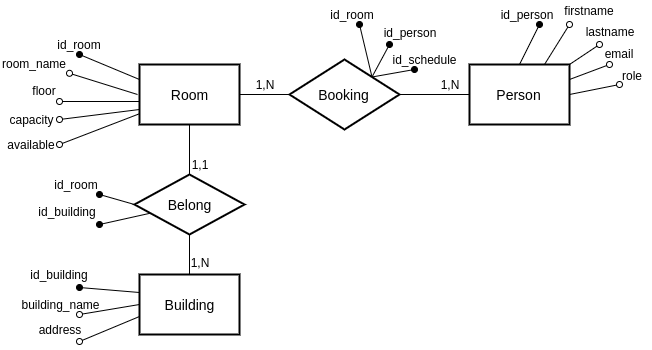

The diagram above was exported from draw.io. Its source (the exported page's mxGraphModel, read from the mxfile embedded in the PNG):
<mxGraphModel dx="728" dy="335" grid="1" gridSize="10" guides="1" tooltips="1" connect="1" arrows="1" fold="1" page="1" pageScale="1" pageWidth="827" pageHeight="1169" math="0" shadow="0">
  <root>
    <mxCell id="0" />
    <mxCell id="1" parent="0" />
    <mxCell id="Cfv-EN09ob9FPJT2fGm9-18" style="edgeStyle=orthogonalEdgeStyle;rounded=0;orthogonalLoop=1;jettySize=auto;html=1;entryX=0.5;entryY=0;entryDx=0;entryDy=0;startArrow=none;startFill=0;endArrow=none;endFill=0;" parent="1" source="Cfv-EN09ob9FPJT2fGm9-12" target="Cfv-EN09ob9FPJT2fGm9-15" edge="1">
      <mxGeometry relative="1" as="geometry" />
    </mxCell>
    <mxCell id="Cfv-EN09ob9FPJT2fGm9-31" style="edgeStyle=orthogonalEdgeStyle;curved=1;rounded=0;orthogonalLoop=1;jettySize=auto;html=1;exitX=0;exitY=0.5;exitDx=0;exitDy=0;startArrow=none;startFill=0;endArrow=oval;endFill=0;strokeWidth=1;" parent="1" edge="1">
      <mxGeometry relative="1" as="geometry">
        <mxPoint x="120" y="117" as="targetPoint" />
        <mxPoint x="200" y="117" as="sourcePoint" />
      </mxGeometry>
    </mxCell>
    <mxCell id="Cfv-EN09ob9FPJT2fGm9-34" style="edgeStyle=none;rounded=0;orthogonalLoop=1;jettySize=auto;html=1;exitX=0;exitY=0.5;exitDx=0;exitDy=0;startArrow=none;startFill=0;endArrow=oval;endFill=0;strokeWidth=1;" parent="1" edge="1">
      <mxGeometry relative="1" as="geometry">
        <mxPoint x="130" y="88.79569892473114" as="targetPoint" />
        <mxPoint x="198" y="110" as="sourcePoint" />
      </mxGeometry>
    </mxCell>
    <mxCell id="Cfv-EN09ob9FPJT2fGm9-35" style="rounded=0;orthogonalLoop=1;jettySize=auto;html=1;exitX=0;exitY=0.75;exitDx=0;exitDy=0;startArrow=none;startFill=0;endArrow=oval;endFill=0;strokeWidth=1;" parent="1" source="Cfv-EN09ob9FPJT2fGm9-12" edge="1">
      <mxGeometry relative="1" as="geometry">
        <mxPoint x="120" y="135" as="targetPoint" />
      </mxGeometry>
    </mxCell>
    <mxCell id="Cfv-EN09ob9FPJT2fGm9-36" style="edgeStyle=none;rounded=0;orthogonalLoop=1;jettySize=auto;html=1;exitX=0;exitY=0.25;exitDx=0;exitDy=0;startArrow=none;startFill=0;endArrow=oval;endFill=1;strokeWidth=1;" parent="1" source="Cfv-EN09ob9FPJT2fGm9-12" edge="1">
      <mxGeometry relative="1" as="geometry">
        <mxPoint x="140" y="70" as="targetPoint" />
      </mxGeometry>
    </mxCell>
    <mxCell id="TAKR9DiE9bvIAqfwA7iQ-3" style="edgeStyle=none;rounded=0;orthogonalLoop=1;jettySize=auto;html=1;endArrow=oval;endFill=0;" edge="1" parent="1" source="Cfv-EN09ob9FPJT2fGm9-12">
      <mxGeometry relative="1" as="geometry">
        <mxPoint x="120" y="160" as="targetPoint" />
      </mxGeometry>
    </mxCell>
    <mxCell id="Cfv-EN09ob9FPJT2fGm9-12" value="Room" style="strokeWidth=2;whiteSpace=wrap;html=1;align=center;fontSize=14;" parent="1" vertex="1">
      <mxGeometry x="200" y="80" width="100" height="60" as="geometry" />
    </mxCell>
    <mxCell id="Cfv-EN09ob9FPJT2fGm9-49" style="edgeStyle=none;rounded=0;orthogonalLoop=1;jettySize=auto;html=1;exitX=0.5;exitY=0;exitDx=0;exitDy=0;startArrow=none;startFill=0;endArrow=oval;endFill=1;strokeWidth=1;" parent="1" source="Cfv-EN09ob9FPJT2fGm9-13" edge="1">
      <mxGeometry relative="1" as="geometry">
        <mxPoint x="600" y="40" as="targetPoint" />
      </mxGeometry>
    </mxCell>
    <mxCell id="Cfv-EN09ob9FPJT2fGm9-50" style="edgeStyle=none;rounded=0;orthogonalLoop=1;jettySize=auto;html=1;exitX=0.75;exitY=0;exitDx=0;exitDy=0;startArrow=none;startFill=0;endArrow=oval;endFill=0;strokeWidth=1;" parent="1" source="Cfv-EN09ob9FPJT2fGm9-13" edge="1">
      <mxGeometry relative="1" as="geometry">
        <mxPoint x="630" y="40" as="targetPoint" />
      </mxGeometry>
    </mxCell>
    <mxCell id="Cfv-EN09ob9FPJT2fGm9-51" style="edgeStyle=none;rounded=0;orthogonalLoop=1;jettySize=auto;html=1;exitX=0.75;exitY=0;exitDx=0;exitDy=0;startArrow=none;startFill=0;endArrow=oval;endFill=0;strokeWidth=1;" parent="1" source="Cfv-EN09ob9FPJT2fGm9-13" edge="1">
      <mxGeometry relative="1" as="geometry">
        <mxPoint x="660" y="60" as="targetPoint" />
        <Array as="points">
          <mxPoint x="630" y="80" />
        </Array>
      </mxGeometry>
    </mxCell>
    <mxCell id="Cfv-EN09ob9FPJT2fGm9-90" style="edgeStyle=none;rounded=0;orthogonalLoop=1;jettySize=auto;html=1;exitX=1;exitY=0.25;exitDx=0;exitDy=0;startArrow=none;startFill=0;endArrow=oval;endFill=0;strokeWidth=1;" parent="1" source="Cfv-EN09ob9FPJT2fGm9-13" edge="1">
      <mxGeometry relative="1" as="geometry">
        <mxPoint x="670" y="80" as="targetPoint" />
      </mxGeometry>
    </mxCell>
    <mxCell id="Cfv-EN09ob9FPJT2fGm9-91" style="edgeStyle=none;rounded=0;orthogonalLoop=1;jettySize=auto;html=1;exitX=1;exitY=0.5;exitDx=0;exitDy=0;startArrow=none;startFill=0;endArrow=oval;endFill=0;strokeWidth=1;" parent="1" source="Cfv-EN09ob9FPJT2fGm9-13" edge="1">
      <mxGeometry relative="1" as="geometry">
        <mxPoint x="680" y="100" as="targetPoint" />
      </mxGeometry>
    </mxCell>
    <mxCell id="Cfv-EN09ob9FPJT2fGm9-13" value="Person" style="strokeWidth=2;whiteSpace=wrap;html=1;align=center;fontSize=14;" parent="1" vertex="1">
      <mxGeometry x="530" y="80" width="100" height="60" as="geometry" />
    </mxCell>
    <mxCell id="Cfv-EN09ob9FPJT2fGm9-40" style="edgeStyle=none;rounded=0;orthogonalLoop=1;jettySize=auto;html=1;exitX=0;exitY=0.25;exitDx=0;exitDy=0;startArrow=none;startFill=0;endArrow=oval;endFill=1;strokeWidth=1;" parent="1" edge="1">
      <mxGeometry relative="1" as="geometry">
        <mxPoint x="140" y="303" as="targetPoint" />
        <mxPoint x="200" y="308" as="sourcePoint" />
      </mxGeometry>
    </mxCell>
    <mxCell id="Cfv-EN09ob9FPJT2fGm9-41" style="edgeStyle=none;rounded=0;orthogonalLoop=1;jettySize=auto;html=1;exitX=0;exitY=0.5;exitDx=0;exitDy=0;startArrow=none;startFill=0;endArrow=oval;endFill=0;strokeWidth=1;" parent="1" source="Cfv-EN09ob9FPJT2fGm9-14" edge="1">
      <mxGeometry relative="1" as="geometry">
        <mxPoint x="140" y="330" as="targetPoint" />
      </mxGeometry>
    </mxCell>
    <mxCell id="Cfv-EN09ob9FPJT2fGm9-42" style="edgeStyle=none;rounded=0;orthogonalLoop=1;jettySize=auto;html=1;exitX=0;exitY=0.75;exitDx=0;exitDy=0;startArrow=none;startFill=0;endArrow=oval;endFill=0;strokeWidth=1;" parent="1" edge="1">
      <mxGeometry relative="1" as="geometry">
        <mxPoint x="140" y="357" as="targetPoint" />
        <mxPoint x="200" y="332" as="sourcePoint" />
      </mxGeometry>
    </mxCell>
    <mxCell id="Cfv-EN09ob9FPJT2fGm9-14" value="Building" style="strokeWidth=2;whiteSpace=wrap;html=1;align=center;fontSize=14;" parent="1" vertex="1">
      <mxGeometry x="200" y="290" width="100" height="60" as="geometry" />
    </mxCell>
    <mxCell id="Cfv-EN09ob9FPJT2fGm9-19" style="edgeStyle=orthogonalEdgeStyle;rounded=0;orthogonalLoop=1;jettySize=auto;html=1;entryX=0.5;entryY=0;entryDx=0;entryDy=0;startArrow=none;startFill=0;endArrow=none;endFill=0;" parent="1" source="Cfv-EN09ob9FPJT2fGm9-15" target="Cfv-EN09ob9FPJT2fGm9-14" edge="1">
      <mxGeometry relative="1" as="geometry" />
    </mxCell>
    <mxCell id="Cfv-EN09ob9FPJT2fGm9-44" style="edgeStyle=none;rounded=0;orthogonalLoop=1;jettySize=auto;html=1;exitX=0;exitY=0.5;exitDx=0;exitDy=0;startArrow=none;startFill=0;endArrow=oval;endFill=1;strokeWidth=1;" parent="1" source="Cfv-EN09ob9FPJT2fGm9-15" edge="1">
      <mxGeometry relative="1" as="geometry">
        <mxPoint x="160" y="210" as="targetPoint" />
      </mxGeometry>
    </mxCell>
    <mxCell id="Cfv-EN09ob9FPJT2fGm9-45" style="edgeStyle=none;rounded=0;orthogonalLoop=1;jettySize=auto;html=1;startArrow=none;startFill=0;endArrow=oval;endFill=1;strokeWidth=1;" parent="1" source="Cfv-EN09ob9FPJT2fGm9-15" edge="1">
      <mxGeometry relative="1" as="geometry">
        <mxPoint x="160" y="240" as="targetPoint" />
      </mxGeometry>
    </mxCell>
    <mxCell id="Cfv-EN09ob9FPJT2fGm9-15" value="Belong" style="shape=rhombus;strokeWidth=2;fontSize=17;perimeter=rhombusPerimeter;whiteSpace=wrap;html=1;align=center;fontSize=14;" parent="1" vertex="1">
      <mxGeometry x="195" y="190" width="110" height="60" as="geometry" />
    </mxCell>
    <mxCell id="Cfv-EN09ob9FPJT2fGm9-20" style="edgeStyle=orthogonalEdgeStyle;rounded=0;orthogonalLoop=1;jettySize=auto;html=1;entryX=1;entryY=0.5;entryDx=0;entryDy=0;startArrow=none;startFill=0;endArrow=none;endFill=0;" parent="1" source="Cfv-EN09ob9FPJT2fGm9-16" target="Cfv-EN09ob9FPJT2fGm9-12" edge="1">
      <mxGeometry relative="1" as="geometry" />
    </mxCell>
    <mxCell id="Cfv-EN09ob9FPJT2fGm9-21" style="edgeStyle=orthogonalEdgeStyle;rounded=0;orthogonalLoop=1;jettySize=auto;html=1;entryX=0;entryY=0.5;entryDx=0;entryDy=0;startArrow=none;startFill=0;endArrow=none;endFill=0;" parent="1" source="Cfv-EN09ob9FPJT2fGm9-16" target="Cfv-EN09ob9FPJT2fGm9-13" edge="1">
      <mxGeometry relative="1" as="geometry" />
    </mxCell>
    <mxCell id="Cfv-EN09ob9FPJT2fGm9-46" style="edgeStyle=none;rounded=0;orthogonalLoop=1;jettySize=auto;html=1;exitX=1;exitY=0;exitDx=0;exitDy=0;startArrow=none;startFill=0;endArrow=oval;endFill=1;strokeWidth=1;" parent="1" source="Cfv-EN09ob9FPJT2fGm9-16" edge="1">
      <mxGeometry relative="1" as="geometry">
        <mxPoint x="450" y="60" as="targetPoint" />
      </mxGeometry>
    </mxCell>
    <mxCell id="Cfv-EN09ob9FPJT2fGm9-47" style="edgeStyle=none;rounded=0;orthogonalLoop=1;jettySize=auto;html=1;exitX=1;exitY=0;exitDx=0;exitDy=0;startArrow=none;startFill=0;endArrow=oval;endFill=1;strokeWidth=1;" parent="1" source="Cfv-EN09ob9FPJT2fGm9-16" edge="1">
      <mxGeometry relative="1" as="geometry">
        <mxPoint x="420" y="40" as="targetPoint" />
      </mxGeometry>
    </mxCell>
    <mxCell id="Cfv-EN09ob9FPJT2fGm9-16" value="Booking" style="shape=rhombus;strokeWidth=2;fontSize=17;perimeter=rhombusPerimeter;whiteSpace=wrap;html=1;align=center;fontSize=14;" parent="1" vertex="1">
      <mxGeometry x="350" y="75" width="110" height="70" as="geometry" />
    </mxCell>
    <mxCell id="Cfv-EN09ob9FPJT2fGm9-43" value="room_name" style="text;html=1;resizable=0;points=[];autosize=1;align=left;verticalAlign=top;spacingTop=-4;direction=south;" parent="1" vertex="1">
      <mxGeometry x="61" y="70" width="80" height="20" as="geometry" />
    </mxCell>
    <mxCell id="Cfv-EN09ob9FPJT2fGm9-54" value="1,N" style="text;html=1;strokeColor=none;fillColor=none;align=center;verticalAlign=middle;whiteSpace=wrap;rounded=0;" parent="1" vertex="1">
      <mxGeometry x="490" y="90" width="40" height="20" as="geometry" />
    </mxCell>
    <mxCell id="Cfv-EN09ob9FPJT2fGm9-55" value="1,N" style="text;html=1;strokeColor=none;fillColor=none;align=center;verticalAlign=middle;whiteSpace=wrap;rounded=0;" parent="1" vertex="1">
      <mxGeometry x="240" y="268" width="40" height="20" as="geometry" />
    </mxCell>
    <mxCell id="Cfv-EN09ob9FPJT2fGm9-57" value="1,N" style="text;html=1;strokeColor=none;fillColor=none;align=center;verticalAlign=middle;whiteSpace=wrap;rounded=0;" parent="1" vertex="1">
      <mxGeometry x="305" y="90" width="40" height="20" as="geometry" />
    </mxCell>
    <mxCell id="Cfv-EN09ob9FPJT2fGm9-58" value="1,1" style="text;html=1;strokeColor=none;fillColor=none;align=center;verticalAlign=middle;whiteSpace=wrap;rounded=0;" parent="1" vertex="1">
      <mxGeometry x="240" y="170" width="40" height="20" as="geometry" />
    </mxCell>
    <mxCell id="Cfv-EN09ob9FPJT2fGm9-59" value="id_room" style="text;html=1;strokeColor=none;fillColor=none;align=center;verticalAlign=middle;whiteSpace=wrap;rounded=0;" parent="1" vertex="1">
      <mxGeometry x="120" y="50" width="40" height="20" as="geometry" />
    </mxCell>
    <mxCell id="Cfv-EN09ob9FPJT2fGm9-60" value="capacity" style="text;html=1;strokeColor=none;fillColor=none;align=center;verticalAlign=middle;whiteSpace=wrap;rounded=0;" parent="1" vertex="1">
      <mxGeometry x="72" y="125" width="40" height="20" as="geometry" />
    </mxCell>
    <mxCell id="Cfv-EN09ob9FPJT2fGm9-62" value="floor" style="text;html=1;strokeColor=none;fillColor=none;align=center;verticalAlign=middle;whiteSpace=wrap;rounded=0;" parent="1" vertex="1">
      <mxGeometry x="85" y="96" width="40" height="20" as="geometry" />
    </mxCell>
    <mxCell id="Cfv-EN09ob9FPJT2fGm9-68" value="id_building" style="text;html=1;strokeColor=none;fillColor=none;align=center;verticalAlign=middle;whiteSpace=wrap;rounded=0;" parent="1" vertex="1">
      <mxGeometry x="100" y="280" width="40" height="20" as="geometry" />
    </mxCell>
    <mxCell id="Cfv-EN09ob9FPJT2fGm9-69" value="building_name" style="text;html=1;strokeColor=none;fillColor=none;align=center;verticalAlign=middle;whiteSpace=wrap;rounded=0;" parent="1" vertex="1">
      <mxGeometry x="101" y="310" width="40" height="20" as="geometry" />
    </mxCell>
    <mxCell id="Cfv-EN09ob9FPJT2fGm9-70" value="address" style="text;html=1;strokeColor=none;fillColor=none;align=center;verticalAlign=middle;whiteSpace=wrap;rounded=0;" parent="1" vertex="1">
      <mxGeometry x="100" y="335" width="40" height="20" as="geometry" />
    </mxCell>
    <mxCell id="Cfv-EN09ob9FPJT2fGm9-71" value="id_building" style="text;html=1;strokeColor=none;fillColor=none;align=center;verticalAlign=middle;whiteSpace=wrap;rounded=0;" parent="1" vertex="1">
      <mxGeometry x="108" y="217" width="40" height="20" as="geometry" />
    </mxCell>
    <mxCell id="Cfv-EN09ob9FPJT2fGm9-72" value="id_room" style="text;html=1;strokeColor=none;fillColor=none;align=center;verticalAlign=middle;whiteSpace=wrap;rounded=0;" parent="1" vertex="1">
      <mxGeometry x="117" y="190" width="40" height="20" as="geometry" />
    </mxCell>
    <mxCell id="Cfv-EN09ob9FPJT2fGm9-75" value="id_room" style="text;html=1;strokeColor=none;fillColor=none;align=center;verticalAlign=middle;whiteSpace=wrap;rounded=0;" parent="1" vertex="1">
      <mxGeometry x="393" y="20" width="40" height="20" as="geometry" />
    </mxCell>
    <mxCell id="Cfv-EN09ob9FPJT2fGm9-77" value="id_person" style="text;html=1;strokeColor=none;fillColor=none;align=center;verticalAlign=middle;whiteSpace=wrap;rounded=0;" parent="1" vertex="1">
      <mxGeometry x="567" y="20" width="40" height="20" as="geometry" />
    </mxCell>
    <mxCell id="Cfv-EN09ob9FPJT2fGm9-78" value="id_person" style="text;html=1;strokeColor=none;fillColor=none;align=center;verticalAlign=middle;whiteSpace=wrap;rounded=0;" parent="1" vertex="1">
      <mxGeometry x="450" y="36" width="40" height="24" as="geometry" />
    </mxCell>
    <mxCell id="Cfv-EN09ob9FPJT2fGm9-79" value="id_schedule" style="text;html=1;strokeColor=none;fillColor=none;align=center;verticalAlign=middle;whiteSpace=wrap;rounded=0;" parent="1" vertex="1">
      <mxGeometry x="465" y="65" width="40" height="20" as="geometry" />
    </mxCell>
    <mxCell id="Cfv-EN09ob9FPJT2fGm9-85" value="firstname" style="text;html=1;strokeColor=none;fillColor=none;align=center;verticalAlign=middle;whiteSpace=wrap;rounded=0;" parent="1" vertex="1">
      <mxGeometry x="630" y="16" width="40" height="20" as="geometry" />
    </mxCell>
    <mxCell id="Cfv-EN09ob9FPJT2fGm9-86" value="lastname" style="text;html=1;strokeColor=none;fillColor=none;align=center;verticalAlign=middle;whiteSpace=wrap;rounded=0;" parent="1" vertex="1">
      <mxGeometry x="650" y="37" width="40" height="20" as="geometry" />
    </mxCell>
    <mxCell id="Cfv-EN09ob9FPJT2fGm9-87" value="email" style="text;html=1;strokeColor=none;fillColor=none;align=center;verticalAlign=middle;whiteSpace=wrap;rounded=0;" parent="1" vertex="1">
      <mxGeometry x="659" y="59" width="40" height="20" as="geometry" />
    </mxCell>
    <mxCell id="Cfv-EN09ob9FPJT2fGm9-88" value="role" style="text;html=1;strokeColor=none;fillColor=none;align=center;verticalAlign=middle;whiteSpace=wrap;rounded=0;" parent="1" vertex="1">
      <mxGeometry x="672" y="81" width="40" height="20" as="geometry" />
    </mxCell>
    <mxCell id="TAKR9DiE9bvIAqfwA7iQ-1" style="edgeStyle=none;rounded=0;orthogonalLoop=1;jettySize=auto;html=1;exitX=1;exitY=0;exitDx=0;exitDy=0;startArrow=none;startFill=0;endArrow=oval;endFill=1;strokeWidth=1;entryX=0.25;entryY=1;entryDx=0;entryDy=0;" edge="1" parent="1" source="Cfv-EN09ob9FPJT2fGm9-16" target="Cfv-EN09ob9FPJT2fGm9-79">
      <mxGeometry relative="1" as="geometry">
        <mxPoint x="460" y="70" as="targetPoint" />
        <mxPoint x="442.5" y="102.5" as="sourcePoint" />
      </mxGeometry>
    </mxCell>
    <mxCell id="TAKR9DiE9bvIAqfwA7iQ-5" value="available" style="text;html=1;strokeColor=none;fillColor=none;align=center;verticalAlign=middle;whiteSpace=wrap;rounded=0;" vertex="1" parent="1">
      <mxGeometry x="72" y="150" width="40" height="20" as="geometry" />
    </mxCell>
  </root>
</mxGraphModel>